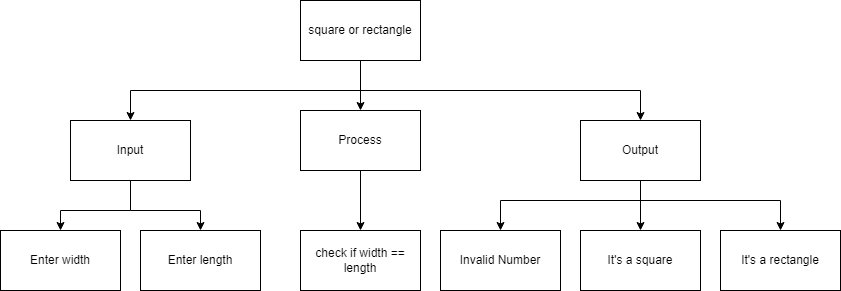

The diagram above was exported from draw.io. Its source (the exported page's mxGraphModel, read from the mxfile embedded in the PNG):
<mxGraphModel dx="1901" dy="1918" grid="1" gridSize="10" guides="1" tooltips="1" connect="1" arrows="1" fold="1" page="1" pageScale="1" pageWidth="827" pageHeight="1169" math="0" shadow="0">
  <root>
    <mxCell id="0" />
    <mxCell id="1" parent="0" />
    <mxCell id="2" style="edgeStyle=none;html=1;entryX=0.5;entryY=0;entryDx=0;entryDy=0;rounded=0;" parent="1" source="5" target="8" edge="1">
      <mxGeometry relative="1" as="geometry" />
    </mxCell>
    <mxCell id="3" style="edgeStyle=none;rounded=0;html=1;entryX=0.5;entryY=0;entryDx=0;entryDy=0;" parent="1" target="6" edge="1">
      <mxGeometry relative="1" as="geometry">
        <mxPoint x="260" y="-390.00000000000045" as="sourcePoint" />
        <Array as="points">
          <mxPoint x="30" y="-390" />
        </Array>
      </mxGeometry>
    </mxCell>
    <mxCell id="4" style="edgeStyle=none;rounded=0;html=1;entryX=0.5;entryY=0;entryDx=0;entryDy=0;" parent="1" target="10" edge="1">
      <mxGeometry relative="1" as="geometry">
        <mxPoint x="260" y="-390.00000000000045" as="sourcePoint" />
        <Array as="points">
          <mxPoint x="540" y="-390" />
        </Array>
      </mxGeometry>
    </mxCell>
    <mxCell id="5" value="square or rectangle" style="rounded=0;whiteSpace=wrap;html=1;" parent="1" vertex="1">
      <mxGeometry x="200" y="-480" width="120" height="60" as="geometry" />
    </mxCell>
    <mxCell id="41" style="edgeStyle=none;html=1;entryX=0.5;entryY=0;entryDx=0;entryDy=0;exitX=0.5;exitY=1;exitDx=0;exitDy=0;rounded=0;" parent="1" source="6" target="11" edge="1">
      <mxGeometry relative="1" as="geometry">
        <Array as="points">
          <mxPoint x="30" y="-270" />
          <mxPoint x="100" y="-270" />
        </Array>
      </mxGeometry>
    </mxCell>
    <mxCell id="42" style="edgeStyle=none;html=1;entryX=0.5;entryY=0;entryDx=0;entryDy=0;rounded=0;" parent="1" target="36" edge="1">
      <mxGeometry relative="1" as="geometry">
        <mxPoint x="30" y="-270" as="sourcePoint" />
        <Array as="points">
          <mxPoint x="-40" y="-270" />
        </Array>
      </mxGeometry>
    </mxCell>
    <mxCell id="6" value="Input" style="rounded=0;whiteSpace=wrap;html=1;" parent="1" vertex="1">
      <mxGeometry x="-30" y="-360" width="120" height="60" as="geometry" />
    </mxCell>
    <mxCell id="65" style="edgeStyle=none;rounded=0;html=1;entryX=0.5;entryY=0;entryDx=0;entryDy=0;" edge="1" parent="1" source="8" target="64">
      <mxGeometry relative="1" as="geometry" />
    </mxCell>
    <mxCell id="8" value="Process" style="rounded=0;whiteSpace=wrap;html=1;" parent="1" vertex="1">
      <mxGeometry x="200" y="-370" width="120" height="60" as="geometry" />
    </mxCell>
    <mxCell id="60" value="" style="edgeStyle=none;rounded=0;html=1;" edge="1" parent="1" source="10" target="25">
      <mxGeometry relative="1" as="geometry" />
    </mxCell>
    <mxCell id="61" style="edgeStyle=none;rounded=0;html=1;entryX=0.5;entryY=0;entryDx=0;entryDy=0;" edge="1" parent="1" target="54">
      <mxGeometry relative="1" as="geometry">
        <mxPoint x="540" y="-280" as="sourcePoint" />
        <Array as="points">
          <mxPoint x="400" y="-280" />
        </Array>
      </mxGeometry>
    </mxCell>
    <mxCell id="63" style="edgeStyle=none;rounded=0;html=1;entryX=0.5;entryY=0;entryDx=0;entryDy=0;" edge="1" parent="1" target="59">
      <mxGeometry relative="1" as="geometry">
        <mxPoint x="540" y="-280" as="sourcePoint" />
        <Array as="points">
          <mxPoint x="680" y="-280" />
        </Array>
      </mxGeometry>
    </mxCell>
    <mxCell id="10" value="Output" style="rounded=0;whiteSpace=wrap;html=1;" parent="1" vertex="1">
      <mxGeometry x="480" y="-360" width="120" height="60" as="geometry" />
    </mxCell>
    <mxCell id="11" value="Enter length" style="rounded=0;whiteSpace=wrap;html=1;" parent="1" vertex="1">
      <mxGeometry x="40" y="-250" width="120" height="60" as="geometry" />
    </mxCell>
    <mxCell id="25" value="It's a square" style="rounded=0;whiteSpace=wrap;html=1;" parent="1" vertex="1">
      <mxGeometry x="480" y="-250" width="120" height="60" as="geometry" />
    </mxCell>
    <mxCell id="36" value="Enter width" style="rounded=0;whiteSpace=wrap;html=1;" parent="1" vertex="1">
      <mxGeometry x="-100" y="-250" width="120" height="60" as="geometry" />
    </mxCell>
    <mxCell id="54" value="Invalid Number" style="rounded=0;whiteSpace=wrap;html=1;" parent="1" vertex="1">
      <mxGeometry x="340" y="-250" width="120" height="60" as="geometry" />
    </mxCell>
    <mxCell id="59" value="It's a rectangle" style="rounded=0;whiteSpace=wrap;html=1;" vertex="1" parent="1">
      <mxGeometry x="620" y="-250" width="120" height="60" as="geometry" />
    </mxCell>
    <mxCell id="64" value="check if width == length" style="rounded=0;whiteSpace=wrap;html=1;" vertex="1" parent="1">
      <mxGeometry x="200" y="-250" width="120" height="60" as="geometry" />
    </mxCell>
  </root>
</mxGraphModel>